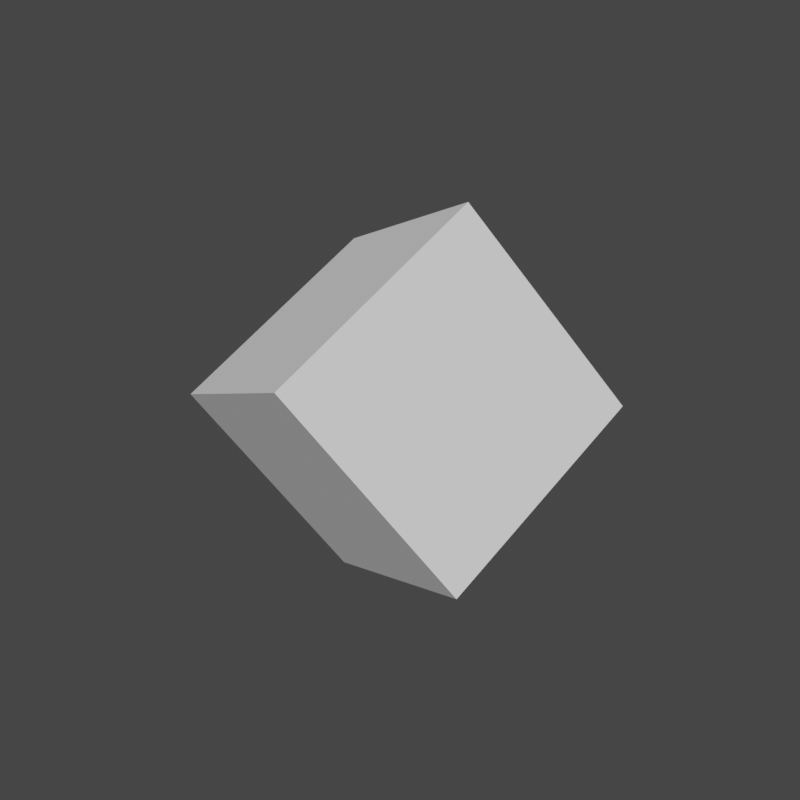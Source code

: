 # Source: cube1.blend  (saved by Blender 3.1.7; exported with 4.5.12 LTS)
import bpy
from mathutils import Matrix  # noqa: F401  (used for matrix-valued properties, if any)

bpy.ops.wm.read_factory_settings(use_empty=True)
scene = bpy.context.scene
scene.name = 'Scene'

# ---- collections
col_collection = bpy.data.collections.new('Collection'); scene.collection.children.link(col_collection)

# ---- world
world_world = bpy.data.worlds.new('World'); scene.world = world_world
world_world.use_nodes = True; world_world.node_tree.nodes.clear()
_N = world_world.node_tree.nodes; _L = world_world.node_tree.links
n0 = _N.new('ShaderNodeOutputWorld'); n0.name = 'World Output'; n0.location = (300, 300)
n1 = _N.new('ShaderNodeBackground'); n1.name = 'Background'; n1.location = (10, 300)
n1.inputs[0].default_value = (0.05088, 0.05088, 0.05088, 1.0)
_L.new(n1.outputs[0], n0.inputs[0])
n0.is_active_output = True
world_world.color = (0.05088, 0.05088, 0.05088)
world_world.use_sun_shadow = False
world_world.sun_shadow_jitter_overblur = 0.0

# ---- meshes
me_cube = bpy.data.meshes.new('Cube')
me_cube.from_pydata([(-0.8265, -0.6941, -1.572), (-1.847, -1.381, 0.004206), (-0.5883, 1.065, -0.6514), (-1.609, 0.3779, 0.9253), (0.8769, -1.352, -0.7566), (-0.1437, -2.039, 0.8201), (1.115, 0.4074, 0.1645), (0.09446, -0.2799, 1.741)], [], [(0, 1, 3, 2), (2, 3, 7, 6), (6, 7, 5, 4), (4, 5, 1, 0), (2, 6, 4, 0), (7, 3, 1, 5)])
_uv = me_cube.uv_layers.new(name='UVMap')
_uv.uv.foreach_set('vector', [0.375, 0.0, 0.625, 0.0, 0.625, 0.25, 0.375, 0.25, 0.375, 0.25, 0.625, 0.25, 0.625, 0.5, 0.375, 0.5, 0.375, 0.5, 0.625, 0.5, 0.625, 0.75, 0.375, 0.75, 0.375, 0.75, 0.625, 0.75, 0.625, 1.0, 0.375, 1.0, 0.125, 0.5, 0.375, 0.5, 0.375, 0.75, 0.125, 0.75, 0.625, 0.5, 0.875, 0.5, 0.875, 0.75, 0.625, 0.75])
me_cube.use_remesh_fix_poles = True
me_cube.use_remesh_preserve_attributes = False
me_cube.update()

# ---- objects
ob_cube = bpy.data.objects.new('Cube', me_cube)

# ---- transforms, parenting, visibility, modifiers, constraints
ob_cube.location = (0.0, 0.0, 0.0)

# ---- collection membership
col_collection.objects.link(ob_cube)

# ---- scene / render settings (as saved in the file)
scene.frame_start = 1; scene.frame_end = 250; scene.frame_set(1)
scene.render.engine = 'CYCLES'
scene.render.resolution_x = 2160
scene.render.resolution_y = 2160
scene.cycles.sampling_pattern = 'TABULATED_SOBOL'
scene.cycles.use_light_tree = False
scene.view_settings.view_transform = 'Filmic'
bpy.context.view_layer.update()

# ---- added for rendering (the .blend has no active camera and no usable light): camera, sun
cam_auto = bpy.data.cameras.new('AutoCamera')
cam_auto.lens = 50.0
cam_auto.sensor_width = 36.0
cam_auto.clip_end = 1000.0
ob_auto_camera = bpy.data.objects.new('AutoCamera', cam_auto)
scene.collection.objects.link(ob_auto_camera)
ob_auto_camera.location = (4.65001, -6.50622, 4.09717)
ob_auto_camera.rotation_euler = (1.09748, -7.21219e-08, 0.694738)
scene.camera = ob_auto_camera
light_auto_sun = bpy.data.lights.new('AutoSun', 'SUN')
light_auto_sun.energy = 3.0
light_auto_sun.angle = 0.0523599
ob_auto_sun = bpy.data.objects.new('AutoSun', light_auto_sun)
scene.collection.objects.link(ob_auto_sun)
ob_auto_sun.rotation_euler = (0.872665, 0.174533, 0.523599)
bpy.context.view_layer.update()
